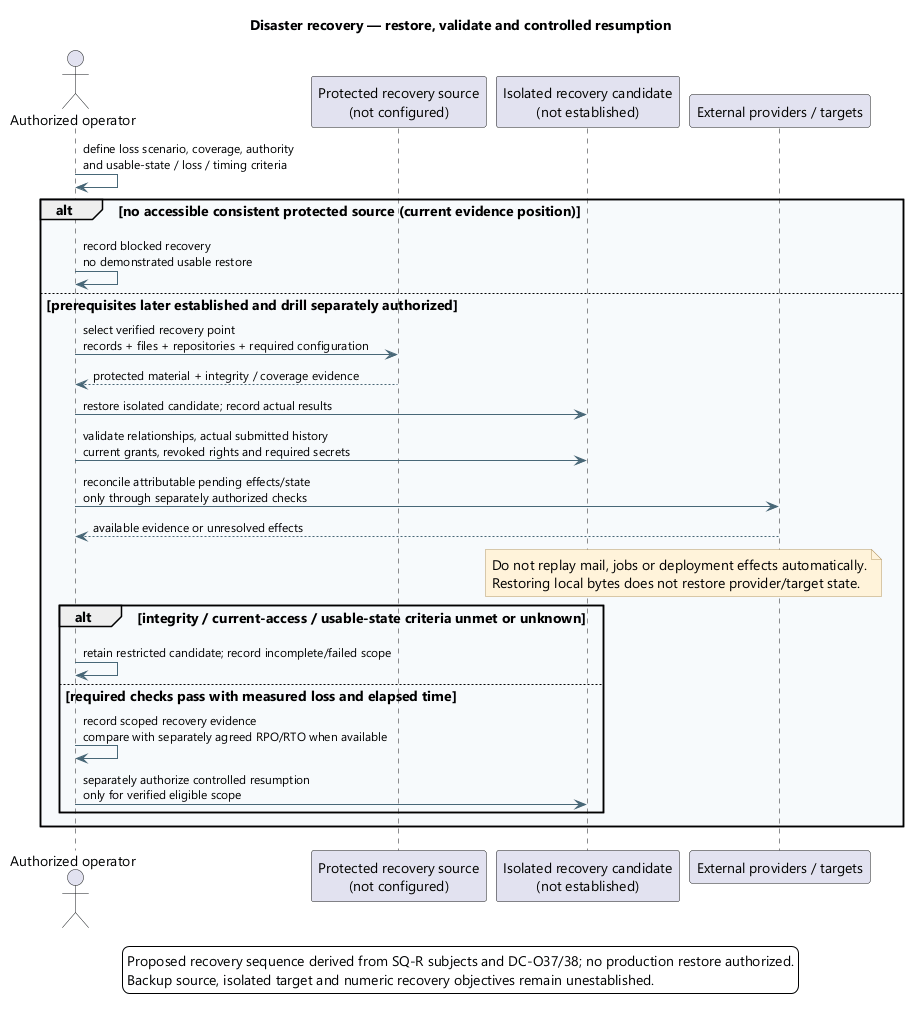

The diagram above was rendered by PlantUML. Its source (embedded in the PNG):
@startuml
' OWNER-MVP-2026-11-04 review: MVP core / cross-cutting. Core presentation/application/files or shared authority/recovery invariant remains applicable.
skinparam backgroundColor white
skinparam defaultFontName Segoe UI
skinparam defaultFontSize 14
skinparam shadowing false
skinparam ArrowColor #486777
skinparam ArrowFontSize 12
skinparam rectangleBackgroundColor #EEF5FA
skinparam rectangleBorderColor #486777
skinparam packageBackgroundColor #F7FAFC
skinparam noteBackgroundColor #FFF3DA
skinparam noteBorderColor #B59865
skinparam nodesep 35
skinparam ranksep 45
title Disaster recovery — restore, validate and controlled resumption
actor "Authorized operator" as Op
participant "Protected recovery source\n(not configured)" as Backup
participant "Isolated recovery candidate\n(not established)" as Candidate
participant "External providers / targets" as External
Op -> Op : define loss scenario, coverage, authority\nand usable-state / loss / timing criteria
alt no accessible consistent protected source (current evidence position)
 Op -> Op : record blocked recovery\nno demonstrated usable restore
else prerequisites later established and drill separately authorized
 Op -> Backup : select verified recovery point\nrecords + files + repositories + required configuration
 Backup --> Op : protected material + integrity / coverage evidence
 Op -> Candidate : restore isolated candidate; record actual results
 Op -> Candidate : validate relationships, actual submitted history\ncurrent grants, revoked rights and required secrets
 Op -> External : reconcile attributable pending effects/state\nonly through separately authorized checks
 External --> Op : available evidence or unresolved effects
 note over Candidate,External
 Do not replay mail, jobs or deployment effects automatically.
 Restoring local bytes does not restore provider/target state.
 end note
 alt integrity / current-access / usable-state criteria unmet or unknown
  Op -> Op : retain restricted candidate; record incomplete/failed scope
 else required checks pass with measured loss and elapsed time
  Op -> Op : record scoped recovery evidence\ncompare with separately agreed RPO/RTO when available
  Op -> Candidate : separately authorize controlled resumption\nonly for verified eligible scope
 end
end

legend bottom
Proposed recovery sequence derived from SQ-R subjects and DC-O37/38; no production restore authorized.
Backup source, isolated target and numeric recovery objectives remain unestablished.
endlegend
@enduml